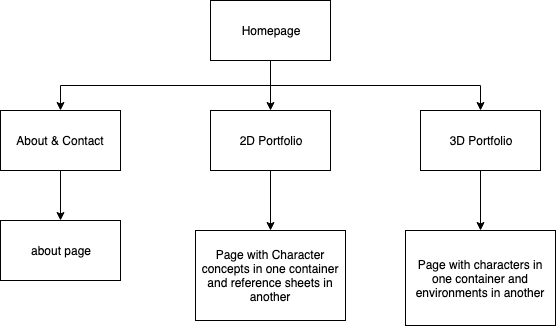

The diagram above was exported from draw.io. Its source (the exported page's mxGraphModel, read from the mxfile embedded in the PNG):
<mxGraphModel dx="692" dy="1105" grid="1" gridSize="10" guides="1" tooltips="1" connect="1" arrows="1" fold="1" page="1" pageScale="1" pageWidth="850" pageHeight="1100" math="0" shadow="0">
  <root>
    <mxCell id="0" />
    <mxCell id="1" parent="0" />
    <mxCell id="_E3JdzVme4VlmSq5VdF7-6" style="edgeStyle=orthogonalEdgeStyle;rounded=0;orthogonalLoop=1;jettySize=auto;html=1;exitX=0.5;exitY=1;exitDx=0;exitDy=0;entryX=0.5;entryY=0;entryDx=0;entryDy=0;" edge="1" parent="1" source="_E3JdzVme4VlmSq5VdF7-1" target="_E3JdzVme4VlmSq5VdF7-2">
      <mxGeometry relative="1" as="geometry" />
    </mxCell>
    <mxCell id="_E3JdzVme4VlmSq5VdF7-7" style="edgeStyle=orthogonalEdgeStyle;rounded=0;orthogonalLoop=1;jettySize=auto;html=1;exitX=0.5;exitY=1;exitDx=0;exitDy=0;entryX=0.5;entryY=0;entryDx=0;entryDy=0;" edge="1" parent="1" source="_E3JdzVme4VlmSq5VdF7-1" target="_E3JdzVme4VlmSq5VdF7-3">
      <mxGeometry relative="1" as="geometry" />
    </mxCell>
    <mxCell id="_E3JdzVme4VlmSq5VdF7-8" style="edgeStyle=orthogonalEdgeStyle;rounded=0;orthogonalLoop=1;jettySize=auto;html=1;exitX=0.5;exitY=1;exitDx=0;exitDy=0;entryX=0.5;entryY=0;entryDx=0;entryDy=0;" edge="1" parent="1" source="_E3JdzVme4VlmSq5VdF7-1" target="_E3JdzVme4VlmSq5VdF7-4">
      <mxGeometry relative="1" as="geometry" />
    </mxCell>
    <mxCell id="_E3JdzVme4VlmSq5VdF7-1" value="Homepage" style="rounded=0;whiteSpace=wrap;html=1;" vertex="1" parent="1">
      <mxGeometry x="290" y="90" width="120" height="60" as="geometry" />
    </mxCell>
    <mxCell id="_E3JdzVme4VlmSq5VdF7-11" style="edgeStyle=orthogonalEdgeStyle;rounded=0;orthogonalLoop=1;jettySize=auto;html=1;exitX=0.5;exitY=1;exitDx=0;exitDy=0;entryX=0.5;entryY=0;entryDx=0;entryDy=0;" edge="1" parent="1" source="_E3JdzVme4VlmSq5VdF7-2" target="_E3JdzVme4VlmSq5VdF7-9">
      <mxGeometry relative="1" as="geometry" />
    </mxCell>
    <mxCell id="_E3JdzVme4VlmSq5VdF7-2" value="About &amp;amp; Contact" style="rounded=0;whiteSpace=wrap;html=1;" vertex="1" parent="1">
      <mxGeometry x="80" y="200" width="120" height="60" as="geometry" />
    </mxCell>
    <mxCell id="_E3JdzVme4VlmSq5VdF7-13" style="edgeStyle=orthogonalEdgeStyle;rounded=0;orthogonalLoop=1;jettySize=auto;html=1;exitX=0.5;exitY=1;exitDx=0;exitDy=0;" edge="1" parent="1" source="_E3JdzVme4VlmSq5VdF7-3" target="_E3JdzVme4VlmSq5VdF7-12">
      <mxGeometry relative="1" as="geometry" />
    </mxCell>
    <mxCell id="_E3JdzVme4VlmSq5VdF7-3" value="2D Portfolio" style="rounded=0;whiteSpace=wrap;html=1;" vertex="1" parent="1">
      <mxGeometry x="290" y="200" width="120" height="60" as="geometry" />
    </mxCell>
    <mxCell id="_E3JdzVme4VlmSq5VdF7-15" style="edgeStyle=orthogonalEdgeStyle;rounded=0;orthogonalLoop=1;jettySize=auto;html=1;exitX=0.5;exitY=1;exitDx=0;exitDy=0;entryX=0.5;entryY=0;entryDx=0;entryDy=0;" edge="1" parent="1" source="_E3JdzVme4VlmSq5VdF7-4" target="_E3JdzVme4VlmSq5VdF7-14">
      <mxGeometry relative="1" as="geometry" />
    </mxCell>
    <mxCell id="_E3JdzVme4VlmSq5VdF7-4" value="3D Portfolio" style="rounded=0;whiteSpace=wrap;html=1;" vertex="1" parent="1">
      <mxGeometry x="500" y="200" width="120" height="60" as="geometry" />
    </mxCell>
    <mxCell id="_E3JdzVme4VlmSq5VdF7-9" value="about page" style="rounded=0;whiteSpace=wrap;html=1;" vertex="1" parent="1">
      <mxGeometry x="80" y="310" width="120" height="60" as="geometry" />
    </mxCell>
    <mxCell id="_E3JdzVme4VlmSq5VdF7-12" value="Page with Character concepts in one container and reference sheets in another" style="rounded=0;whiteSpace=wrap;html=1;" vertex="1" parent="1">
      <mxGeometry x="275" y="320" width="150" height="90" as="geometry" />
    </mxCell>
    <mxCell id="_E3JdzVme4VlmSq5VdF7-14" value="Page with characters in one container and environments in another" style="rounded=0;whiteSpace=wrap;html=1;" vertex="1" parent="1">
      <mxGeometry x="485" y="320" width="150" height="95" as="geometry" />
    </mxCell>
  </root>
</mxGraphModel>